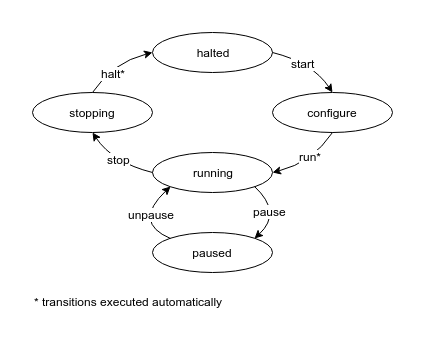

The diagram above was exported from draw.io. Its source (the exported page's mxGraphModel, read from the mxfile embedded in the PNG):
<mxGraphModel dx="868" dy="691" grid="1" gridSize="10" guides="1" tooltips="1" connect="1" arrows="1" fold="1" page="1" pageScale="1" pageWidth="850" pageHeight="1100" math="0" shadow="0">
  <root>
    <mxCell id="0" />
    <mxCell id="1" parent="0" />
    <mxCell id="aqkX_i7uAMizASnJLHql-1" value="halted" style="ellipse;whiteSpace=wrap;html=1;" vertex="1" parent="1">
      <mxGeometry x="240" y="120" width="120" height="40" as="geometry" />
    </mxCell>
    <mxCell id="aqkX_i7uAMizASnJLHql-2" value="running" style="ellipse;whiteSpace=wrap;html=1;" vertex="1" parent="1">
      <mxGeometry x="240" y="240" width="120" height="40" as="geometry" />
    </mxCell>
    <mxCell id="aqkX_i7uAMizASnJLHql-3" value="stopping" style="ellipse;whiteSpace=wrap;html=1;" vertex="1" parent="1">
      <mxGeometry x="120" y="180" width="120" height="40" as="geometry" />
    </mxCell>
    <mxCell id="aqkX_i7uAMizASnJLHql-4" value="configure" style="ellipse;whiteSpace=wrap;html=1;" vertex="1" parent="1">
      <mxGeometry x="360" y="180" width="120" height="40" as="geometry" />
    </mxCell>
    <mxCell id="aqkX_i7uAMizASnJLHql-5" value="" style="curved=1;endArrow=classic;html=1;entryX=0.5;entryY=0;entryDx=0;entryDy=0;exitX=1;exitY=0.5;exitDx=0;exitDy=0;" edge="1" parent="1" source="aqkX_i7uAMizASnJLHql-1" target="aqkX_i7uAMizASnJLHql-4">
      <mxGeometry width="50" height="50" relative="1" as="geometry">
        <mxPoint x="120" y="350" as="sourcePoint" />
        <mxPoint x="170" y="300" as="targetPoint" />
        <Array as="points">
          <mxPoint x="400" y="150" />
        </Array>
      </mxGeometry>
    </mxCell>
    <mxCell id="aqkX_i7uAMizASnJLHql-22" value="start" style="text;html=1;resizable=0;points=[];align=center;verticalAlign=middle;labelBackgroundColor=#ffffff;" vertex="1" connectable="0" parent="aqkX_i7uAMizASnJLHql-5">
      <mxGeometry x="-0.1778" y="-3" relative="1" as="geometry">
        <mxPoint as="offset" />
      </mxGeometry>
    </mxCell>
    <mxCell id="aqkX_i7uAMizASnJLHql-6" value="" style="curved=1;endArrow=classic;html=1;entryX=1;entryY=0.5;entryDx=0;entryDy=0;exitX=0.5;exitY=1;exitDx=0;exitDy=0;" edge="1" parent="1" source="aqkX_i7uAMizASnJLHql-4" target="aqkX_i7uAMizASnJLHql-2">
      <mxGeometry width="50" height="50" relative="1" as="geometry">
        <mxPoint x="370" y="150" as="sourcePoint" />
        <mxPoint x="430" y="190" as="targetPoint" />
        <Array as="points">
          <mxPoint x="400" y="250" />
        </Array>
      </mxGeometry>
    </mxCell>
    <mxCell id="aqkX_i7uAMizASnJLHql-25" value="run*" style="text;html=1;resizable=0;points=[];align=center;verticalAlign=middle;labelBackgroundColor=#ffffff;" vertex="1" connectable="0" parent="aqkX_i7uAMizASnJLHql-6">
      <mxGeometry x="-0.1774" y="-6" relative="1" as="geometry">
        <mxPoint as="offset" />
      </mxGeometry>
    </mxCell>
    <mxCell id="aqkX_i7uAMizASnJLHql-7" value="" style="curved=1;endArrow=classic;html=1;exitX=0;exitY=0.5;exitDx=0;exitDy=0;entryX=0.5;entryY=1;entryDx=0;entryDy=0;" edge="1" parent="1" source="aqkX_i7uAMizASnJLHql-2" target="aqkX_i7uAMizASnJLHql-3">
      <mxGeometry width="50" height="50" relative="1" as="geometry">
        <mxPoint x="120" y="350" as="sourcePoint" />
        <mxPoint x="170" y="260" as="targetPoint" />
        <Array as="points">
          <mxPoint x="200" y="250" />
        </Array>
      </mxGeometry>
    </mxCell>
    <mxCell id="aqkX_i7uAMizASnJLHql-28" value="stop" style="text;html=1;resizable=0;points=[];align=center;verticalAlign=middle;labelBackgroundColor=#ffffff;" vertex="1" connectable="0" parent="aqkX_i7uAMizASnJLHql-7">
      <mxGeometry x="-0.0752" y="-5" relative="1" as="geometry">
        <mxPoint as="offset" />
      </mxGeometry>
    </mxCell>
    <mxCell id="aqkX_i7uAMizASnJLHql-8" value="" style="curved=1;endArrow=classic;html=1;entryX=0;entryY=0.5;entryDx=0;entryDy=0;exitX=0.5;exitY=0;exitDx=0;exitDy=0;" edge="1" parent="1" source="aqkX_i7uAMizASnJLHql-3" target="aqkX_i7uAMizASnJLHql-1">
      <mxGeometry width="50" height="50" relative="1" as="geometry">
        <mxPoint x="120" y="350" as="sourcePoint" />
        <mxPoint x="170" y="300" as="targetPoint" />
        <Array as="points">
          <mxPoint x="200" y="150" />
        </Array>
      </mxGeometry>
    </mxCell>
    <mxCell id="aqkX_i7uAMizASnJLHql-23" value="halt*" style="text;html=1;resizable=0;points=[];align=center;verticalAlign=middle;labelBackgroundColor=#ffffff;" vertex="1" connectable="0" parent="aqkX_i7uAMizASnJLHql-8">
      <mxGeometry x="-0.067" y="-11" relative="1" as="geometry">
        <mxPoint x="-2" as="offset" />
      </mxGeometry>
    </mxCell>
    <mxCell id="aqkX_i7uAMizASnJLHql-10" value="paused" style="ellipse;whiteSpace=wrap;html=1;" vertex="1" parent="1">
      <mxGeometry x="240" y="320" width="120" height="40" as="geometry" />
    </mxCell>
    <mxCell id="aqkX_i7uAMizASnJLHql-11" value="" style="curved=1;endArrow=classic;html=1;entryX=1;entryY=0;entryDx=0;entryDy=0;exitX=1;exitY=1;exitDx=0;exitDy=0;" edge="1" parent="1" source="aqkX_i7uAMizASnJLHql-2" target="aqkX_i7uAMizASnJLHql-10">
      <mxGeometry width="50" height="50" relative="1" as="geometry">
        <mxPoint x="120" y="430" as="sourcePoint" />
        <mxPoint x="170" y="380" as="targetPoint" />
        <Array as="points">
          <mxPoint x="370" y="300" />
        </Array>
      </mxGeometry>
    </mxCell>
    <mxCell id="aqkX_i7uAMizASnJLHql-26" value="pause" style="text;html=1;resizable=0;points=[];align=center;verticalAlign=middle;labelBackgroundColor=#ffffff;" vertex="1" connectable="0" parent="aqkX_i7uAMizASnJLHql-11">
      <mxGeometry x="-0.2642" y="-8" relative="1" as="geometry">
        <mxPoint as="offset" />
      </mxGeometry>
    </mxCell>
    <mxCell id="aqkX_i7uAMizASnJLHql-12" value="" style="curved=1;endArrow=classic;html=1;entryX=0;entryY=1;entryDx=0;entryDy=0;exitX=0;exitY=0;exitDx=0;exitDy=0;" edge="1" parent="1" source="aqkX_i7uAMizASnJLHql-10" target="aqkX_i7uAMizASnJLHql-2">
      <mxGeometry width="50" height="50" relative="1" as="geometry">
        <mxPoint x="120" y="430" as="sourcePoint" />
        <mxPoint x="170" y="380" as="targetPoint" />
        <Array as="points">
          <mxPoint x="220" y="310" />
        </Array>
      </mxGeometry>
    </mxCell>
    <mxCell id="aqkX_i7uAMizASnJLHql-27" value="unpause" style="text;html=1;resizable=0;points=[];align=center;verticalAlign=middle;labelBackgroundColor=#ffffff;" vertex="1" connectable="0" parent="aqkX_i7uAMizASnJLHql-12">
      <mxGeometry x="-0.4034" y="-15" relative="1" as="geometry">
        <mxPoint as="offset" />
      </mxGeometry>
    </mxCell>
    <mxCell id="aqkX_i7uAMizASnJLHql-29" value="* transitions executed automatically" style="text;html=1;resizable=0;points=[];autosize=1;align=left;verticalAlign=top;spacingTop=-4;" vertex="1" parent="1">
      <mxGeometry x="120" y="380" width="200" height="20" as="geometry" />
    </mxCell>
  </root>
</mxGraphModel>